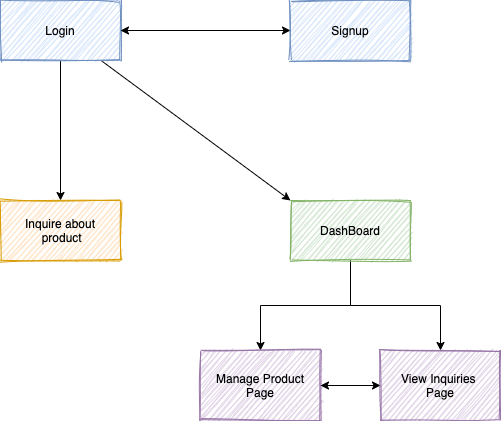

The diagram above was exported from draw.io. Its source (the exported page's mxGraphModel, read from the mxfile embedded in the PNG):
<mxGraphModel dx="889" dy="697" grid="1" gridSize="10" guides="1" tooltips="1" connect="1" arrows="1" fold="1" page="1" pageScale="1" pageWidth="1169" pageHeight="827" math="0" shadow="0">
  <root>
    <mxCell id="0" />
    <mxCell id="1" parent="0" />
    <mxCell id="2" style="edgeStyle=none;rounded=0;orthogonalLoop=1;jettySize=auto;html=1;entryX=0;entryY=0.5;entryDx=0;entryDy=0;" edge="1" source="5" target="7" parent="1">
      <mxGeometry relative="1" as="geometry" />
    </mxCell>
    <mxCell id="3" style="edgeStyle=none;rounded=0;orthogonalLoop=1;jettySize=auto;html=1;entryX=0.5;entryY=0;entryDx=0;entryDy=0;" edge="1" source="5" target="8" parent="1">
      <mxGeometry relative="1" as="geometry" />
    </mxCell>
    <mxCell id="4" style="edgeStyle=none;rounded=0;orthogonalLoop=1;jettySize=auto;html=1;entryX=0;entryY=0;entryDx=0;entryDy=0;" edge="1" source="5" target="11" parent="1">
      <mxGeometry relative="1" as="geometry" />
    </mxCell>
    <mxCell id="5" value="Login" style="rounded=0;whiteSpace=wrap;html=1;sketch=1;fillColor=#dae8fc;strokeColor=#6c8ebf;" vertex="1" parent="1">
      <mxGeometry x="200" y="140" width="120" height="60" as="geometry" />
    </mxCell>
    <mxCell id="6" style="edgeStyle=none;rounded=0;orthogonalLoop=1;jettySize=auto;html=1;entryX=1;entryY=0.5;entryDx=0;entryDy=0;" edge="1" source="7" target="5" parent="1">
      <mxGeometry relative="1" as="geometry" />
    </mxCell>
    <mxCell id="7" value="Signup" style="rounded=0;whiteSpace=wrap;html=1;sketch=1;fillColor=#dae8fc;strokeColor=#6c8ebf;" vertex="1" parent="1">
      <mxGeometry x="490" y="140" width="120" height="60" as="geometry" />
    </mxCell>
    <mxCell id="8" value="Inquire about&lt;br&gt;&amp;nbsp;product" style="rounded=0;whiteSpace=wrap;html=1;sketch=1;fillColor=#ffe6cc;strokeColor=#d79b00;" vertex="1" parent="1">
      <mxGeometry x="200" y="340" width="120" height="60" as="geometry" />
    </mxCell>
    <mxCell id="9" style="edgeStyle=orthogonalEdgeStyle;rounded=0;orthogonalLoop=1;jettySize=auto;html=1;entryX=0.5;entryY=0;entryDx=0;entryDy=0;" edge="1" source="11" target="13" parent="1">
      <mxGeometry relative="1" as="geometry" />
    </mxCell>
    <mxCell id="10" style="edgeStyle=orthogonalEdgeStyle;rounded=0;orthogonalLoop=1;jettySize=auto;html=1;entryX=0.5;entryY=0;entryDx=0;entryDy=0;" edge="1" source="11" target="15" parent="1">
      <mxGeometry relative="1" as="geometry" />
    </mxCell>
    <mxCell id="11" value="DashBoard" style="rounded=0;whiteSpace=wrap;html=1;sketch=1;fillColor=#d5e8d4;strokeColor=#82b366;" vertex="1" parent="1">
      <mxGeometry x="490" y="340" width="120" height="60" as="geometry" />
    </mxCell>
    <mxCell id="12" style="edgeStyle=none;rounded=0;orthogonalLoop=1;jettySize=auto;html=1;entryX=0;entryY=0.5;entryDx=0;entryDy=0;" edge="1" source="13" target="15" parent="1">
      <mxGeometry relative="1" as="geometry" />
    </mxCell>
    <mxCell id="13" value="Manage Product Page" style="rounded=0;whiteSpace=wrap;html=1;sketch=1;fillColor=#e1d5e7;strokeColor=#9673a6;" vertex="1" parent="1">
      <mxGeometry x="400" y="490" width="120" height="70" as="geometry" />
    </mxCell>
    <mxCell id="14" style="edgeStyle=none;rounded=0;orthogonalLoop=1;jettySize=auto;html=1;entryX=1;entryY=0.5;entryDx=0;entryDy=0;" edge="1" source="15" target="13" parent="1">
      <mxGeometry relative="1" as="geometry" />
    </mxCell>
    <mxCell id="15" value="View Inquiries &lt;br&gt;Page" style="rounded=0;whiteSpace=wrap;html=1;sketch=1;fillColor=#e1d5e7;strokeColor=#9673a6;" vertex="1" parent="1">
      <mxGeometry x="580" y="490" width="120" height="70" as="geometry" />
    </mxCell>
  </root>
</mxGraphModel>